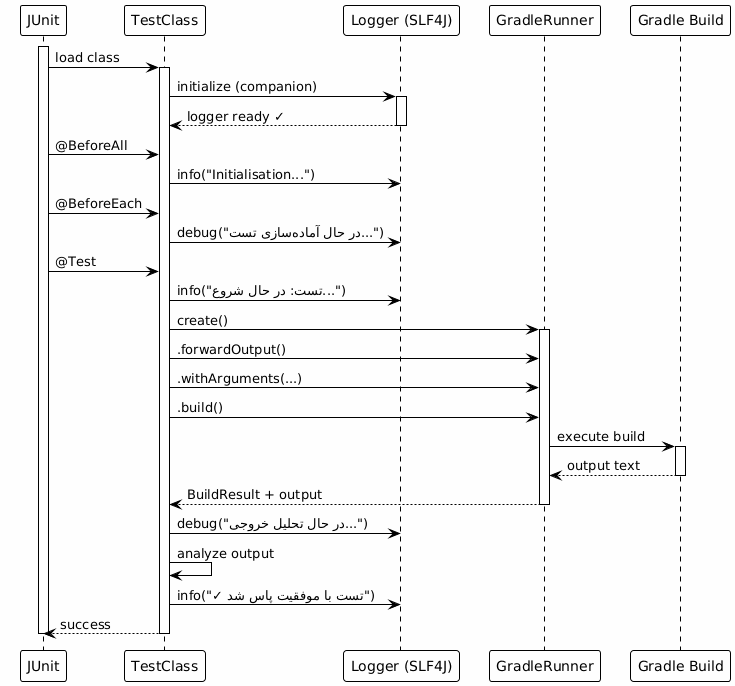

The diagram above was rendered by PlantUML. Its source (embedded in the PNG):
@startuml







<style>
  root {
    BackgroundColor white
    FontColor black
    FontName Verdana
    HyperLinkColor blue
    LineColor black
    LineThickness 1
    Margin 5
  }
  document {
    caption {
      LineThickness 0
    }
    footer {
      LineThickness 0
    }
    header {
      LineThickness 0
    }
    title {
      FontSize 22
      LineThickness 0
    }
  }
  node {
    MaximumWidth 300
  }
</style>

skinparam ArrowLollipopColor black
skinparam BackgroundColor white
skinparam DefaultFontName Verdana
skinparam DefaultMonospacedFontName Courier
skinparam LifelineStrategy nosolid
skinparam ParticipantPadding 10
skinparam SequenceLifeLineBorderColor black
skinparam Shadowing false
skinparam UseBetaStyle true

skinparam Activity {
  BackgroundColor white
  BarColor black
  BorderColor black
  FontColor black
  FontName Verdana
}
skinparam Boundary {
  FontColor black
}
skinparam Box {
  Padding 5
}
skinparam CircledCharacter {
  FontColor black
  FontName Courier
  Radius 9
}
skinparam Class {
  BackgroundColor white
  BorderColor black
  FontColor black
  FontName Verdana
}
skinparam ClassAttribute {
  FontColor black
  FontName Verdana
}
skinparam ClassStereotype {
  FontColor black
  FontName Verdana
}
skinparam Footer {
  FontColor black
  FontName Verdana
}
skinparam Header {
  FontColor black
  FontName Verdana
}
skinparam Hyperlink {
  Color blue
}
skinparam IconPackage {
  Color black
  BackgroundColor white
}
skinparam IconPrivate {
  Color black
  BackgroundColor white
}
skinparam IconProtected {
  Color black
  BackgroundColor white
}
skinparam IconPublic {
  Color black
  BackgroundColor white
}
skinparam Note {
  FontColor black
  FontName Verdana
}
skinparam Object {
  BorderColor black
}
skinparam Package {
  BorderColor black
  FontColor black
  FontName Verdana
}
skinparam State {
  BackgroundColor white
  BorderColor black
}
skinparam StereotypeA {
  BackgroundColor white
  BorderColor black
}
skinparam StereotypeC {
  BackgroundColor white
  BorderColor black
}
skinparam StereotypeE {
  BackgroundColor white
  BorderColor black
}
skinparam StereotypeI {
  BackgroundColor white
  BorderColor black
}
skinparam StereotypeN {
  BackgroundColor white
  BorderColor black
}
skinparam UseCaseStereoType {
  FontColor black
  FontName Verdana
}
skinparam backgroundColor #FEFEFE

participant "JUnit" as junit
participant "TestClass" as test
participant "Logger (SLF4J)" as logger
participant "GradleRunner" as runner
participant "Gradle Build" as gradle

activate junit
junit -> test : load class
activate test

test -> logger : initialize (companion)
activate logger
logger --> test : logger ready ✓
deactivate logger

junit -> test : @BeforeAll
test -> logger : info("Initialisation...")

junit -> test : @BeforeEach
test -> logger : debug("در حال آمادهسازی تست...")

junit -> test : @Test
test -> logger : info("تست: در حال شروع...")

test -> runner : create()
activate runner
test -> runner : .forwardOutput()
test -> runner : .withArguments(...)
test -> runner : .build()

runner -> gradle : execute build
activate gradle
gradle --> runner : output text
deactivate gradle

runner --> test : BuildResult + output
deactivate runner

test -> logger : debug("در حال تحلیل خروجی...")
test -> test : analyze output
test -> logger : info("✓ تست با موفقیت پاس شد")

test --> junit : success
deactivate test
deactivate junit

@enduml